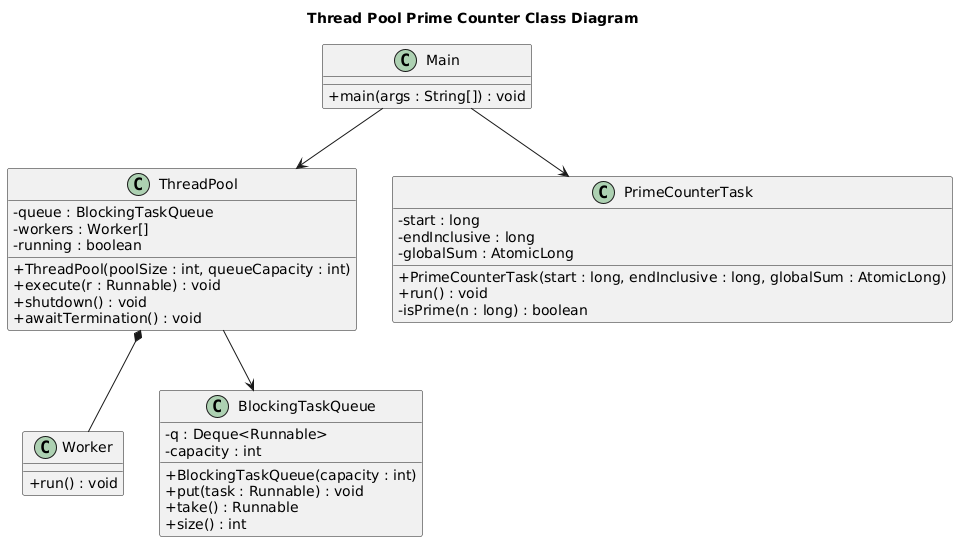

The diagram above was rendered by PlantUML. Its source (embedded in the PNG):
@startuml
skinparam classAttributeIconSize 0

title Thread Pool Prime Counter Class Diagram

class Main {
    +main(args : String[]) : void
}

class ThreadPool {
    - queue : BlockingTaskQueue
    - workers : Worker[]
    - running : boolean
    + ThreadPool(poolSize : int, queueCapacity : int)
    + execute(r : Runnable) : void
    + shutdown() : void
    + awaitTermination() : void
}

class Worker {
    + run() : void
}

class BlockingTaskQueue {
    - q : Deque<Runnable>
    - capacity : int
    + BlockingTaskQueue(capacity : int)
    + put(task : Runnable) : void
    + take() : Runnable
    + size() : int
}

class PrimeCounterTask {
    - start : long
    - endInclusive : long
    - globalSum : AtomicLong
    + PrimeCounterTask(start : long, endInclusive : long, globalSum : AtomicLong)
    + run() : void
    - isPrime(n : long) : boolean
}

' --- Relationships ---
Main --> ThreadPool
Main --> PrimeCounterTask
ThreadPool --> BlockingTaskQueue
ThreadPool *-- Worker
@enduml